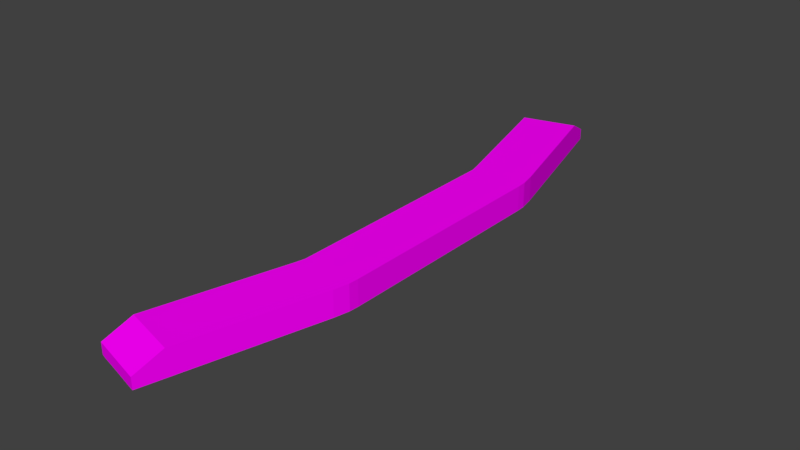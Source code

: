 # Source: Bridge30_Ch_o.blend  (saved by Blender 2.78.0; exported with 4.5.12 LTS)
import bpy
from mathutils import Matrix  # noqa: F401  (used for matrix-valued properties, if any)

bpy.ops.wm.read_factory_settings(use_empty=True)
scene = bpy.context.scene
scene.name = 'Scene'

# ---- collections
col_collection_1 = bpy.data.collections.new('Collection 1'); scene.collection.children.link(col_collection_1)

# ---- images (referenced by path relative to the original .blend; pixels are not part of the script)
import os
ASSET_DIR = os.environ.get("B2B_ASSET_DIR", "")  # directory of the original .blend (textures are referenced by path, not embedded)
HERE = os.path.dirname(os.path.abspath(__file__))  # packed textures are extracted next to this script under _unpacked/

def load_image(name, relpath, width, height, colorspace="sRGB"):
    """Load a texture the original file referenced (path relative to the .blend, or extracted next to this script)."""
    p = next((c for c in (os.path.join(HERE, relpath), os.path.join(ASSET_DIR, relpath)) if relpath and os.path.exists(c)), "")
    if p:
        img = bpy.data.images.load(p, check_existing=True)
        img.name = name
    else:  # same state as the original file: an image datablock whose file is absent (Cycles renders it pink)
        img = bpy.data.images.new(name, width, height)
        img.source = "FILE"
        img.filepath = "//" + (relpath or name)
    img.colorspace_settings.name = colorspace
    return img
img_specular_tga = load_image('specular.tga', 'specular.tga', 1024, 1024, 'sRGB')

# ---- materials (node trees are filled in below, after node groups)
mat_material = bpy.data.materials.new('Material')
mat_material.alpha_threshold = 0.0
mat_material.roughness = 0.5

# ---- material node trees
mat_material.use_nodes = True; mat_material.node_tree.nodes.clear()
_N = mat_material.node_tree.nodes; _L = mat_material.node_tree.links
n0 = _N.new('ShaderNodeOutputMaterial'); n0.name = 'Material Output'; n0.location = (300, 300)
n1 = _N.new('ShaderNodeBsdfDiffuse'); n1.name = 'Diffuse BSDF'; n1.location = (10, 300)
n2 = _N.new('ShaderNodeTexImage'); n2.name = 'Image Texture'; n2.location = (-180, 300)
n2.width = 140
n2.image = img_specular_tga
_L.new(n1.outputs[0], n0.inputs[0])
_L.new(n2.outputs[0], n1.inputs[0])
n0.is_active_output = True

# ---- world
world_world = bpy.data.worlds.new('World'); scene.world = world_world
world_world.color = (0.05088, 0.05088, 0.05088)
world_world.use_sun_shadow = False
world_world.sun_shadow_jitter_overblur = 0.0
world_world.cycles.sampling_method = 'MANUAL'

# ---- meshes
me_cube_001 = bpy.data.meshes.new('Cube.001')
me_cube_001.from_pydata([(-1.52, -10.35, -0.6605), (-1.262, -9.393, 0.2594), (-1.36, -10.4, -0.6605), (-1.262, -9.393, 0.2594), (-1.262, -9.393, -0.6605), (-1.103, -9.436, -0.6605), (-1.52, -10.35, -0.2499), (-1.52, -10.35, -0.2499), (-1.262, -9.393, -0.2499), (0.4162, -10.87, -0.6605), (0.6738, -9.912, 0.2594), (0.2545, -10.83, -0.6605), (0.6738, -9.912, -0.6605), (0.5121, -9.868, -0.6605), (0.4162, -10.87, -0.2499), (0.6738, -9.912, -0.2499), (-0.2973, -9.651, 0.2594), (-0.5549, -10.61, -0.6605), (-0.2973, -9.651, -0.6605), (-0.5549, -10.61, -0.2499), (2.113, -4.42, 0.2594), (1.947, -4.398, -0.6605), (2.113, -4.42, -0.2499), (1.117, -4.289, 0.2594), (0.1264, -4.158, 0.2594), (1.117, -4.289, -0.6605), (0.2897, -4.18, -0.6605), (0.1264, -4.158, -0.2499), (2.113, -4.42, -0.6605), (0.1264, -4.158, -0.6605), (-0.969, -8.3, -0.2499), (-0.8099, -8.342, -0.6605), (-0.004389, -8.558, -0.6605), (-0.969, -8.3, 0.2594), (-0.004389, -8.558, 0.2594), (0.9667, -8.818, -0.2499), (0.805, -8.775, -0.6605), (0.9667, -8.818, 0.2594), (-0.969, -8.3, -0.6605), (0.9667, -8.818, -0.6605), (0.1264, -4.068, -0.2499), (2.13, -4.068, 0.2594), (1.963, -4.068, -0.6605), (0.1264, -4.068, -0.6605), (2.13, -4.068, -0.2499), (1.125, -4.068, 0.2594), (0.1264, -4.068, 0.2594), (1.125, -4.068, -0.6605), (0.2911, -4.068, -0.6605), (2.13, -4.068, -0.6605), (1.997, -4.974, -0.6605), (0.0611, -4.455, -0.6605), (0.0611, -4.455, -0.2499), (0.2202, -4.498, -0.6605), (1.026, -4.714, -0.6605), (0.0611, -4.455, 0.2594), (1.026, -4.714, 0.2594), (1.997, -4.974, -0.2499), (1.835, -4.931, -0.6605), (1.997, -4.974, 0.2594), (-1.52, 10.35, -0.6605), (-1.262, 9.393, 0.2594), (-1.36, 10.4, -0.6605), (-1.262, 9.393, -0.6605), (-1.103, 9.436, -0.6605), (-1.52, 10.35, -0.2499), (-1.262, 9.393, -0.2499), (0.4162, 10.87, -0.6605), (0.6738, 9.912, 0.2594), (0.2545, 10.83, -0.6605), (0.6738, 9.912, -0.6605), (0.5121, 9.868, -0.6605), (0.4162, 10.87, -0.2499), (0.6738, 9.912, -0.2499), (-0.2973, 9.651, 0.2594), (-0.5549, 10.61, -0.6605), (-0.2973, 9.651, -0.6605), (-0.5549, 10.61, -0.2499), (2.113, 4.42, 0.2594), (1.947, 4.398, -0.6605), (2.113, 4.42, -0.2499), (1.117, 4.289, 0.2594), (0.1264, 4.158, 0.2594), (1.117, 4.289, -0.6605), (0.2897, 4.18, -0.6605), (0.1264, 4.158, -0.2499), (2.113, 4.42, -0.6605), (0.1264, 4.158, -0.6605), (-0.969, 8.3, -0.2499), (-0.8099, 8.342, -0.6605), (-0.004389, 8.558, -0.6605), (-0.969, 8.3, 0.2594), (-0.004389, 8.558, 0.2594), (0.9667, 8.818, -0.2499), (0.805, 8.775, -0.6605), (0.9667, 8.818, 0.2594), (-0.969, 8.3, -0.6605), (0.9667, 8.818, -0.6605), (0.1264, 4.068, -0.2499), (2.13, 4.068, 0.2594), (1.963, 4.068, -0.6605), (0.1264, 4.068, -0.6605), (2.13, 4.068, -0.2499), (1.125, 4.068, 0.2594), (0.1264, 4.068, 0.2594), (1.125, 4.068, -0.6605), (0.2911, 4.068, -0.6605), (2.13, 4.068, -0.6605), (1.997, 4.974, -0.6605), (0.0611, 4.455, -0.6605), (0.0611, 4.455, -0.2499), (0.2202, 4.498, -0.6605), (1.026, 4.714, -0.6605), (0.0611, 4.455, 0.2594), (1.026, 4.714, 0.2594), (1.997, 4.974, -0.2499), (-1.52, -10.35, -0.2499), (-1.262, -9.393, 0.2594), (1.835, 4.931, -0.6605), (1.997, 4.974, 0.2594), (0.1264, 0.0, -0.2499), (-1.262, -9.393, 0.2594), (-1.52, -10.35, -0.2499), (0.2911, 0.0, -0.6605), (0.1264, 0.0, -0.6605), (1.125, 0.0, -0.6605), (0.1264, 0.0, 0.2594), (1.125, 0.0, 0.2594), (2.13, 0.0, -0.2499), (1.963, 0.0, -0.6605), (2.13, 0.0, -0.6605), (2.13, 0.0, 0.2594)], [], [(8, 6, 1), (5, 2, 0, 4), (2, 17, 19, 7), (31, 5, 4, 38), (30, 8, 1, 33), (0, 2, 7, 6), (4, 0, 6, 8), (17, 2, 5, 18), (7, 19, 16, 3), (15, 10, 14), (13, 12, 9, 11), (52, 30, 33, 55), (11, 14, 19, 17), (36, 39, 12, 13), (35, 37, 10, 15), (9, 14, 11), (12, 15, 14, 9), (17, 18, 13, 11), (14, 10, 16, 19), (59, 37, 35, 57), (39, 35, 15, 12), (57, 35, 39, 50), (38, 4, 8, 30), (51, 38, 30, 52), (20, 41, 45, 23), (48, 123, 125, 47), (41, 20, 22, 44), (47, 125, 129, 42), (43, 29, 27, 40), (50, 39, 36, 58), (45, 127, 126, 46), (53, 31, 38, 51), (59, 20, 23, 56), (16, 34, 33, 3), (18, 32, 36, 13), (5, 31, 32, 18), (10, 37, 34, 16), (40, 27, 24, 46), (44, 22, 28, 49), (53, 26, 25, 54), (54, 25, 21, 58), (49, 28, 21, 42), (56, 23, 24, 55), (48, 26, 29, 43), (41, 131, 127, 45), (123, 48, 43, 124), (130, 49, 42, 129), (128, 44, 49, 130), (120, 40, 46, 126), (23, 45, 46, 24), (124, 43, 40, 120), (25, 47, 42, 21), (131, 41, 44, 128), (26, 48, 47, 25), (34, 56, 55, 33), (32, 54, 58, 36), (31, 53, 54, 32), (37, 59, 56, 34), (26, 53, 51, 29), (28, 50, 58, 21), (29, 51, 52, 27), (22, 57, 50, 28), (20, 59, 57, 22), (27, 52, 55, 24), (66, 61, 65), (64, 63, 60, 62), (62, 65, 77, 75), (89, 96, 63, 64), (88, 91, 61, 66), (60, 65, 62), (63, 66, 65, 60), (75, 76, 64, 62), (65, 61, 74, 77), (73, 72, 68), (71, 69, 67, 70), (110, 113, 91, 88), (69, 75, 77, 72), (94, 71, 70, 97), (93, 73, 68, 95), (67, 69, 72), (70, 67, 72, 73), (75, 69, 71, 76), (72, 77, 74, 68), (119, 115, 93, 95), (97, 70, 73, 93), (115, 108, 97, 93), (3, 7, 122, 121), (96, 88, 66, 63), (109, 110, 88, 96), (78, 81, 103, 99), (106, 105, 125, 123), (99, 102, 80, 78), (105, 100, 129, 125), (101, 98, 85, 87), (108, 118, 94, 97), (103, 104, 126, 127), (111, 109, 96, 89), (119, 114, 81, 78), (74, 61, 91, 92), (76, 71, 94, 90), (64, 76, 90, 89), (68, 74, 92, 95), (98, 104, 82, 85), (102, 107, 86, 80), (111, 112, 83, 84), (112, 118, 79, 83), (107, 100, 79, 86), (114, 113, 82, 81), (106, 101, 87, 84), (99, 103, 127, 131), (1, 6, 7, 3), (121, 122, 116, 117), (123, 124, 101, 106), (130, 129, 100, 107), (128, 130, 107, 102), (120, 126, 104, 98), (81, 82, 104, 103), (124, 120, 98, 101), (83, 79, 100, 105), (131, 128, 102, 99), (84, 83, 105, 106), (92, 91, 113, 114), (90, 94, 118, 112), (89, 90, 112, 111), (95, 92, 114, 119), (84, 87, 109, 111), (86, 79, 118, 108), (87, 85, 110, 109), (80, 86, 108, 115), (78, 80, 115, 119), (85, 82, 113, 110)])
_uv = me_cube_001.uv_layers.new(name='UVMap')
_uv.uv.foreach_set('vector', [0.6666, 0.9081, 0.6666, 0.9523, 0.6361, 0.9081, 0.1935, 0.06611, 0.2089, 0.02189, 0.2184, 0.02385, 0.203, 0.06807, 0.9116, 0.08458, 0.9116, 0.04623, 0.9362, 0.04623, 0.9362, 0.08458, 0.1759, 0.1164, 0.1935, 0.06611, 0.203, 0.06807, 0.1855, 0.1183, 0.6666, 0.8578, 0.6666, 0.9081, 0.6361, 0.9081, 0.6361, 0.8578, 0.9116, 0.09216, 0.9116, 0.08458, 0.9362, 0.08458, 0.9362, 0.09216, 0.6911, 0.9081, 0.6911, 0.9523, 0.6666, 0.9523, 0.6666, 0.9081, 0.1607, 0.01197, 0.2089, 0.02189, 0.1935, 0.06611, 0.1453, 0.05618, 0.4176, 0.9761, 0.3694, 0.986, 0.3537, 0.9418, 0.4019, 0.9319, 0.4422, 0.9558, 0.4726, 0.9558, 0.4422, 1.0, 0.09684, 0.04621, 0.08716, 0.04422, 0.1026, 0.0, 0.1123, 0.001993, 0.6666, 0.681, 0.6666, 0.8578, 0.6361, 0.8578, 0.6361, 0.681, 0.9116, 0.007699, 0.9362, 0.007699, 0.9362, 0.04623, 0.9116, 0.04623, 0.07931, 0.09648, 0.06963, 0.09449, 0.08716, 0.04422, 0.09684, 0.04621, 0.4422, 0.9055, 0.4726, 0.9055, 0.4726, 0.9558, 0.4422, 0.9558, 0.9116, 8.771e-08, 0.9362, 0.007699, 0.9116, 0.007699, 0.4176, 0.9558, 0.4422, 0.9558, 0.4422, 1.0, 0.4176, 1.0, 0.1607, 0.01197, 0.1453, 0.05618, 0.09684, 0.04621, 0.1123, 0.001993, 0.321, 0.996, 0.3052, 0.9518, 0.3537, 0.9418, 0.3694, 0.986, 0.4726, 0.7287, 0.4726, 0.9055, 0.4422, 0.9055, 0.4422, 0.7287, 0.4176, 0.9055, 0.4422, 0.9055, 0.4422, 0.9558, 0.4176, 0.9558, 0.4422, 0.7287, 0.4422, 0.9055, 0.4176, 0.9055, 0.4176, 0.7287, 0.6911, 0.8578, 0.6911, 0.9081, 0.6666, 0.9081, 0.6666, 0.8578, 0.6911, 0.681, 0.6911, 0.8578, 0.6666, 0.8578, 0.6666, 0.681, 0.2194, 0.7002, 0.2184, 0.6851, 0.2685, 0.6851, 0.2691, 0.6952, 0.1101, 0.3129, 0.1101, 0.5, 0.06016, 0.5, 0.06016, 0.3129, 0.4726, 0.6871, 0.4726, 0.7032, 0.4422, 0.7032, 0.4422, 0.6871, 0.06016, 0.3129, 0.06016, 0.5, 0.01002, 0.5, 0.01002, 0.3129, 0.6911, 0.6632, 0.6911, 0.6674, 0.6666, 0.6674, 0.6666, 0.6632, 0.007993, 0.2713, 0.06963, 0.09449, 0.07931, 0.09648, 0.01767, 0.2733, 0.2685, 0.6851, 0.2685, 0.498, 0.3184, 0.498, 0.3184, 0.6851, 0.1143, 0.2932, 0.1759, 0.1164, 0.1855, 0.1183, 0.1238, 0.2951, 0.2261, 0.7247, 0.2194, 0.7002, 0.2691, 0.6952, 0.2745, 0.7148, 0.3537, 0.9418, 0.3361, 0.8916, 0.3843, 0.8816, 0.4019, 0.9319, 0.1453, 0.05618, 0.1277, 0.1065, 0.07931, 0.09648, 0.09684, 0.04621, 0.1935, 0.06611, 0.1759, 0.1164, 0.1277, 0.1065, 0.1453, 0.05618, 0.3052, 0.9518, 0.2877, 0.9015, 0.3361, 0.8916, 0.3537, 0.9418, 0.6666, 0.6632, 0.6666, 0.6674, 0.6361, 0.6674, 0.6361, 0.6632, 0.4422, 0.6871, 0.4422, 0.7032, 0.4176, 0.7032, 0.4176, 0.6871, 0.1143, 0.2932, 0.1101, 0.3078, 0.06067, 0.3028, 0.0661, 0.2832, 0.0661, 0.2832, 0.06067, 0.3028, 0.01096, 0.2978, 0.01767, 0.2733, 0.0, 0.3129, 0.001026, 0.2968, 0.01096, 0.2978, 0.01002, 0.3129, 0.2745, 0.7148, 0.2691, 0.6952, 0.3185, 0.6902, 0.3227, 0.7048, 0.1101, 0.3129, 0.1101, 0.3078, 0.1199, 0.3088, 0.1199, 0.3129, 0.2184, 0.6851, 0.2184, 0.498, 0.2685, 0.498, 0.2685, 0.6851, 0.1101, 0.5, 0.1101, 0.3129, 0.1199, 0.3129, 0.1199, 0.5, 2.853e-08, 0.5, 0.0, 0.3129, 0.01002, 0.3129, 0.01002, 0.5, 0.4422, 0.5, 0.4422, 0.6871, 0.4176, 0.6871, 0.4176, 0.5, 0.6666, 0.4761, 0.6666, 0.6632, 0.6361, 0.6632, 0.6361, 0.4761, 0.2691, 0.6952, 0.2685, 0.6851, 0.3184, 0.6851, 0.3185, 0.6902, 0.6911, 0.4761, 0.6911, 0.6632, 0.6666, 0.6632, 0.6666, 0.4761, 0.06067, 0.3028, 0.06016, 0.3129, 0.01002, 0.3129, 0.01096, 0.2978, 0.4726, 0.5, 0.4726, 0.6871, 0.4422, 0.6871, 0.4422, 0.5, 0.1101, 0.3078, 0.1101, 0.3129, 0.06016, 0.3129, 0.06067, 0.3028, 0.3361, 0.8916, 0.2745, 0.7148, 0.3227, 0.7048, 0.3843, 0.8816, 0.1277, 0.1065, 0.0661, 0.2832, 0.01767, 0.2733, 0.07931, 0.09648, 0.1759, 0.1164, 0.1143, 0.2932, 0.0661, 0.2832, 0.1277, 0.1065, 0.2877, 0.9015, 0.2261, 0.7247, 0.2745, 0.7148, 0.3361, 0.8916, 0.1101, 0.3078, 0.1143, 0.2932, 0.1238, 0.2951, 0.1199, 0.3088, 0.001026, 0.2968, 0.007993, 0.2713, 0.01767, 0.2733, 0.01096, 0.2978, 0.6911, 0.6674, 0.6911, 0.681, 0.6666, 0.681, 0.6666, 0.6674, 0.4422, 0.7032, 0.4422, 0.7287, 0.4176, 0.7287, 0.4176, 0.7032, 0.4726, 0.7032, 0.4726, 0.7287, 0.4422, 0.7287, 0.4422, 0.7032, 0.6666, 0.6674, 0.6666, 0.681, 0.6361, 0.681, 0.6361, 0.6674, 0.6666, 0.04422, 0.6361, 0.04422, 0.6666, 0.0, 0.1935, 0.9339, 0.203, 0.9319, 0.2184, 0.9761, 0.2089, 0.9781, 0.9116, 0.09973, 0.9362, 0.09973, 0.9362, 0.1381, 0.9116, 0.1381, 0.1759, 0.8836, 0.1855, 0.8817, 0.203, 0.9319, 0.1935, 0.9339, 0.6666, 0.09449, 0.6361, 0.09449, 0.6361, 0.04422, 0.6666, 0.04422, 0.9116, 0.09216, 0.9362, 0.09973, 0.9116, 0.09973, 0.6911, 0.04422, 0.6666, 0.04422, 0.6666, 0.0, 0.6911, 0.0, 0.1607, 0.988, 0.1453, 0.9438, 0.1935, 0.9339, 0.2089, 0.9781, 0.4176, 0.0199, 0.4019, 0.06411, 0.3537, 0.05419, 0.3694, 0.009973, 0.4422, 0.04422, 0.4422, 0.0, 0.4726, 0.04422, 0.09684, 0.9538, 0.1123, 0.998, 0.1026, 1.0, 0.08716, 0.9558, 0.6666, 0.2713, 0.6361, 0.2713, 0.6361, 0.09449, 0.6666, 0.09449, 0.9116, 0.1766, 0.9116, 0.1381, 0.9362, 0.1381, 0.9362, 0.1766, 0.07931, 0.9035, 0.09684, 0.9538, 0.08716, 0.9558, 0.06963, 0.9055, 0.4422, 0.09449, 0.4422, 0.04422, 0.4726, 0.04422, 0.4726, 0.09449, 0.9116, 0.1843, 0.9116, 0.1766, 0.9362, 0.1843, 0.4176, 0.04422, 0.4176, 0.0, 0.4422, 0.0, 0.4422, 0.04422, 0.1607, 0.988, 0.1123, 0.998, 0.09684, 0.9538, 0.1453, 0.9438, 0.321, 0.0, 0.3694, 0.009973, 0.3537, 0.05419, 0.3052, 0.04422, 0.4726, 0.2713, 0.4422, 0.2713, 0.4422, 0.09449, 0.4726, 0.09449, 0.4176, 0.09449, 0.4176, 0.04422, 0.4422, 0.04422, 0.4422, 0.09449, 0.4422, 0.2713, 0.4176, 0.2713, 0.4176, 0.09449, 0.4422, 0.09449, 0.6361, 0.9081, 0.6666, 0.9523, 0.6666, 0.9523, 0.6361, 0.9081, 0.6911, 0.09449, 0.6666, 0.09449, 0.6666, 0.04422, 0.6911, 0.04422, 0.6911, 0.2713, 0.6666, 0.2713, 0.6666, 0.09449, 0.6911, 0.09449, 0.2194, 0.2958, 0.2691, 0.3008, 0.2685, 0.3109, 0.2184, 0.3109, 0.1101, 0.6871, 0.06016, 0.6871, 0.06016, 0.5, 0.1101, 0.5, 0.4726, 0.3129, 0.4422, 0.3129, 0.4422, 0.2968, 0.4726, 0.2968, 0.06016, 0.6871, 0.01002, 0.6871, 0.01002, 0.5, 0.06016, 0.5, 0.6911, 0.2891, 0.6666, 0.2891, 0.6666, 0.2849, 0.6911, 0.2849, 0.007993, 0.7287, 0.01767, 0.7267, 0.07931, 0.9035, 0.06963, 0.9055, 0.2685, 0.3109, 0.3184, 0.3109, 0.3184, 0.498, 0.2685, 0.498, 0.1143, 0.7068, 0.1238, 0.7049, 0.1855, 0.8817, 0.1759, 0.8836, 0.2261, 0.2713, 0.2745, 0.2812, 0.2691, 0.3008, 0.2194, 0.2958, 0.3537, 0.05419, 0.4019, 0.06411, 0.3843, 0.1144, 0.3361, 0.1045, 0.1453, 0.9438, 0.09684, 0.9538, 0.07931, 0.9035, 0.1277, 0.8935, 0.1935, 0.9339, 0.1453, 0.9438, 0.1277, 0.8935, 0.1759, 0.8836, 0.3052, 0.04422, 0.3537, 0.05419, 0.3361, 0.1045, 0.2877, 0.09449, 0.6666, 0.2891, 0.6361, 0.2891, 0.6361, 0.2849, 0.6666, 0.2849, 0.4422, 0.3129, 0.4176, 0.3129, 0.4176, 0.2968, 0.4422, 0.2968, 0.1143, 0.7068, 0.0661, 0.7168, 0.06067, 0.6972, 0.1101, 0.6922, 0.0661, 0.7168, 0.01767, 0.7267, 0.01096, 0.7022, 0.06067, 0.6972, 5.707e-08, 0.6871, 0.01002, 0.6871, 0.01096, 0.7022, 0.001026, 0.7032, 0.2745, 0.2812, 0.3227, 0.2912, 0.3185, 0.3058, 0.2691, 0.3008, 0.1101, 0.6871, 0.1199, 0.6871, 0.1199, 0.6912, 0.1101, 0.6922, 0.2184, 0.3109, 0.2685, 0.3109, 0.2685, 0.498, 0.2184, 0.498, 0.6361, 0.9081, 0.6666, 0.9523, 0.6666, 0.9523, 0.6361, 0.9081, 0.6361, 0.9081, 0.6666, 0.9523, 0.6666, 0.9523, 0.6361, 0.9081, 0.1101, 0.5, 0.1199, 0.5, 0.1199, 0.6871, 0.1101, 0.6871, 2.853e-08, 0.5, 0.01002, 0.5, 0.01002, 0.6871, 5.707e-08, 0.6871, 0.4422, 0.5, 0.4176, 0.5, 0.4176, 0.3129, 0.4422, 0.3129, 0.6666, 0.4761, 0.6361, 0.4761, 0.6361, 0.2891, 0.6666, 0.2891, 0.2691, 0.3008, 0.3185, 0.3058, 0.3184, 0.3109, 0.2685, 0.3109, 0.6911, 0.4761, 0.6666, 0.4761, 0.6666, 0.2891, 0.6911, 0.2891, 0.06067, 0.6972, 0.01096, 0.7022, 0.01002, 0.6871, 0.06016, 0.6871, 0.4726, 0.5, 0.4422, 0.5, 0.4422, 0.3129, 0.4726, 0.3129, 0.1101, 0.6922, 0.06067, 0.6972, 0.06016, 0.6871, 0.1101, 0.6871, 0.3361, 0.1045, 0.3843, 0.1144, 0.3227, 0.2912, 0.2745, 0.2812, 0.1277, 0.8935, 0.07931, 0.9035, 0.01767, 0.7267, 0.0661, 0.7168, 0.1759, 0.8836, 0.1277, 0.8935, 0.0661, 0.7168, 0.1143, 0.7068, 0.2877, 0.09449, 0.3361, 0.1045, 0.2745, 0.2812, 0.2261, 0.2713, 0.1101, 0.6922, 0.1199, 0.6912, 0.1238, 0.7049, 0.1143, 0.7068, 0.001026, 0.7032, 0.01096, 0.7022, 0.01767, 0.7267, 0.007993, 0.7287, 0.6911, 0.2849, 0.6666, 0.2849, 0.6666, 0.2713, 0.6911, 0.2713, 0.4422, 0.2968, 0.4176, 0.2968, 0.4176, 0.2713, 0.4422, 0.2713, 0.4726, 0.2968, 0.4422, 0.2968, 0.4422, 0.2713, 0.4726, 0.2713, 0.6666, 0.2849, 0.6361, 0.2849, 0.6361, 0.2713, 0.6666, 0.2713])
me_cube_001.materials.append(mat_material)
me_cube_001.use_remesh_preserve_volume = False
me_cube_001.use_remesh_preserve_attributes = False
me_cube_001.use_mirror_vertex_groups = False
me_cube_001.update()

# ---- objects
ob_cube = bpy.data.objects.new('Cube', me_cube_001)

# ---- transforms, parenting, visibility, modifiers, constraints
ob_cube.location = (0.0, 0.0, 0.0)
ob_cube.lineart.crease_threshold = 0.0
_vg = ob_cube.vertex_groups.new(name='Group')

# ---- collection membership
col_collection_1.objects.link(ob_cube)

# ---- scene / render settings (as saved in the file)
scene.frame_start = 1; scene.frame_end = 250; scene.frame_set(0)
scene.render.engine = 'CYCLES'
scene.render.resolution_percentage = 50
scene.render.dither_intensity = 0.0
scene.cycles.use_denoising = False
scene.cycles.samples = 128
scene.cycles.sampling_pattern = 'TABULATED_SOBOL'
scene.cycles.light_sampling_threshold = 0.0
scene.cycles.use_adaptive_sampling = False
scene.cycles.use_light_tree = False
scene.cycles.blur_glossy = 0.0
scene.cycles.sample_clamp_indirect = 0.0
scene.view_settings.view_transform = 'Standard'
bpy.context.view_layer.update()

# ---- added for rendering (the .blend has no active camera and no usable light): camera, sun
cam_auto = bpy.data.cameras.new('AutoCamera')
cam_auto.lens = 50.0
cam_auto.sensor_width = 36.0
cam_auto.clip_end = 1000.0
ob_auto_camera = bpy.data.objects.new('AutoCamera', cam_auto)
scene.collection.objects.link(ob_auto_camera)
ob_auto_camera.location = (20.7248, -24.5032, 16.1349)
ob_auto_camera.rotation_euler = (1.09748, -7.21219e-08, 0.694738)
scene.camera = ob_auto_camera
light_auto_sun = bpy.data.lights.new('AutoSun', 'SUN')
light_auto_sun.energy = 3.0
light_auto_sun.angle = 0.0523599
ob_auto_sun = bpy.data.objects.new('AutoSun', light_auto_sun)
scene.collection.objects.link(ob_auto_sun)
ob_auto_sun.rotation_euler = (0.872665, 0.174533, 0.523599)
bpy.context.view_layer.update()
